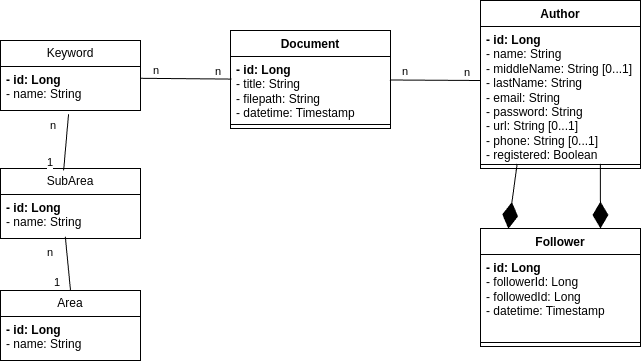

The diagram above was exported from draw.io. Its source (the exported page's mxGraphModel, read from the mxfile embedded in the PNG):
<mxGraphModel dx="880" dy="504" grid="1" gridSize="10" guides="1" tooltips="1" connect="1" arrows="1" fold="1" page="1" pageScale="1" pageWidth="850" pageHeight="1100" math="0" shadow="0">
  <root>
    <mxCell id="0" />
    <mxCell id="1" parent="0" />
    <mxCell id="h-_lkGoz9NTMbJEYTbnO-1" value="Author" style="swimlane;fontStyle=1;align=center;verticalAlign=top;childLayout=stackLayout;horizontal=1;startSize=26;horizontalStack=0;resizeParent=1;resizeParentMax=0;resizeLast=0;collapsible=1;marginBottom=0;whiteSpace=wrap;html=1;" parent="1" vertex="1">
      <mxGeometry x="585" y="70" width="160" height="168" as="geometry" />
    </mxCell>
    <mxCell id="h-_lkGoz9NTMbJEYTbnO-2" value="&lt;b&gt;- id: Long&lt;/b&gt;&lt;div&gt;- name: String&lt;/div&gt;&lt;div&gt;- middleName: String [0...1]&lt;/div&gt;&lt;div&gt;- lastName: String&lt;/div&gt;&lt;div&gt;- email: String&lt;/div&gt;&lt;div&gt;- password: String&lt;/div&gt;&lt;div&gt;- url: String [0...1]&lt;/div&gt;&lt;div&gt;- phone: String [0...1]&lt;/div&gt;&lt;div&gt;- registered: Boolean&lt;/div&gt;" style="text;strokeColor=none;fillColor=none;align=left;verticalAlign=top;spacingLeft=4;spacingRight=4;overflow=hidden;rotatable=0;points=[[0,0.5],[1,0.5]];portConstraint=eastwest;whiteSpace=wrap;html=1;" parent="h-_lkGoz9NTMbJEYTbnO-1" vertex="1">
      <mxGeometry y="26" width="160" height="134" as="geometry" />
    </mxCell>
    <mxCell id="h-_lkGoz9NTMbJEYTbnO-3" value="" style="line;strokeWidth=1;fillColor=none;align=left;verticalAlign=middle;spacingTop=-1;spacingLeft=3;spacingRight=3;rotatable=0;labelPosition=right;points=[];portConstraint=eastwest;strokeColor=inherit;" parent="h-_lkGoz9NTMbJEYTbnO-1" vertex="1">
      <mxGeometry y="160" width="160" height="8" as="geometry" />
    </mxCell>
    <mxCell id="h-_lkGoz9NTMbJEYTbnO-5" value="Follower" style="swimlane;fontStyle=1;align=center;verticalAlign=top;childLayout=stackLayout;horizontal=1;startSize=26;horizontalStack=0;resizeParent=1;resizeParentMax=0;resizeLast=0;collapsible=1;marginBottom=0;whiteSpace=wrap;html=1;" parent="1" vertex="1">
      <mxGeometry x="585" y="298" width="160" height="118" as="geometry" />
    </mxCell>
    <mxCell id="h-_lkGoz9NTMbJEYTbnO-6" value="&lt;div&gt;&lt;b&gt;- id: Long&lt;/b&gt;&lt;/div&gt;&lt;div&gt;- followerId: Long&lt;/div&gt;&lt;div&gt;- followedId: Long&lt;/div&gt;- datetime: Timestamp" style="text;strokeColor=none;fillColor=none;align=left;verticalAlign=top;spacingLeft=4;spacingRight=4;overflow=hidden;rotatable=0;points=[[0,0.5],[1,0.5]];portConstraint=eastwest;whiteSpace=wrap;html=1;" parent="h-_lkGoz9NTMbJEYTbnO-5" vertex="1">
      <mxGeometry y="26" width="160" height="84" as="geometry" />
    </mxCell>
    <mxCell id="h-_lkGoz9NTMbJEYTbnO-7" value="" style="line;strokeWidth=1;fillColor=none;align=left;verticalAlign=middle;spacingTop=-1;spacingLeft=3;spacingRight=3;rotatable=0;labelPosition=right;points=[];portConstraint=eastwest;strokeColor=inherit;" parent="h-_lkGoz9NTMbJEYTbnO-5" vertex="1">
      <mxGeometry y="110" width="160" height="8" as="geometry" />
    </mxCell>
    <mxCell id="h-_lkGoz9NTMbJEYTbnO-9" value="Document" style="swimlane;fontStyle=1;align=center;verticalAlign=top;childLayout=stackLayout;horizontal=1;startSize=26;horizontalStack=0;resizeParent=1;resizeParentMax=0;resizeLast=0;collapsible=1;marginBottom=0;whiteSpace=wrap;html=1;" parent="1" vertex="1">
      <mxGeometry x="335" y="100" width="160" height="98" as="geometry" />
    </mxCell>
    <mxCell id="h-_lkGoz9NTMbJEYTbnO-10" value="&lt;b&gt;- id: Long&lt;/b&gt;&lt;div&gt;- title: String&lt;/div&gt;&lt;div&gt;- filepath: String&lt;/div&gt;&lt;div&gt;- datetime: Timestamp&lt;/div&gt;&lt;div&gt;&lt;br&gt;&lt;/div&gt;" style="text;strokeColor=none;fillColor=none;align=left;verticalAlign=top;spacingLeft=4;spacingRight=4;overflow=hidden;rotatable=0;points=[[0,0.5],[1,0.5]];portConstraint=eastwest;whiteSpace=wrap;html=1;" parent="h-_lkGoz9NTMbJEYTbnO-9" vertex="1">
      <mxGeometry y="26" width="160" height="64" as="geometry" />
    </mxCell>
    <mxCell id="h-_lkGoz9NTMbJEYTbnO-11" value="" style="line;strokeWidth=1;fillColor=none;align=left;verticalAlign=middle;spacingTop=-1;spacingLeft=3;spacingRight=3;rotatable=0;labelPosition=right;points=[];portConstraint=eastwest;strokeColor=inherit;" parent="h-_lkGoz9NTMbJEYTbnO-9" vertex="1">
      <mxGeometry y="90" width="160" height="8" as="geometry" />
    </mxCell>
    <mxCell id="h-_lkGoz9NTMbJEYTbnO-17" value="Area" style="swimlane;fontStyle=0;childLayout=stackLayout;horizontal=1;startSize=26;fillColor=none;horizontalStack=0;resizeParent=1;resizeParentMax=0;resizeLast=0;collapsible=1;marginBottom=0;whiteSpace=wrap;html=1;" parent="1" vertex="1">
      <mxGeometry x="105" y="360" width="140" height="70" as="geometry" />
    </mxCell>
    <mxCell id="h-_lkGoz9NTMbJEYTbnO-20" value="&lt;b&gt;- id: Long&lt;/b&gt;&lt;div&gt;- name: String&lt;/div&gt;" style="text;strokeColor=none;fillColor=none;align=left;verticalAlign=top;spacingLeft=4;spacingRight=4;overflow=hidden;rotatable=0;points=[[0,0.5],[1,0.5]];portConstraint=eastwest;whiteSpace=wrap;html=1;" parent="h-_lkGoz9NTMbJEYTbnO-17" vertex="1">
      <mxGeometry y="26" width="140" height="44" as="geometry" />
    </mxCell>
    <mxCell id="h-_lkGoz9NTMbJEYTbnO-21" value="SubArea" style="swimlane;fontStyle=0;childLayout=stackLayout;horizontal=1;startSize=26;fillColor=none;horizontalStack=0;resizeParent=1;resizeParentMax=0;resizeLast=0;collapsible=1;marginBottom=0;whiteSpace=wrap;html=1;" parent="1" vertex="1">
      <mxGeometry x="105" y="238" width="140" height="70" as="geometry" />
    </mxCell>
    <mxCell id="h-_lkGoz9NTMbJEYTbnO-22" value="&lt;b&gt;- id: Long&lt;/b&gt;&lt;div&gt;- name: String&lt;/div&gt;" style="text;strokeColor=none;fillColor=none;align=left;verticalAlign=top;spacingLeft=4;spacingRight=4;overflow=hidden;rotatable=0;points=[[0,0.5],[1,0.5]];portConstraint=eastwest;whiteSpace=wrap;html=1;" parent="h-_lkGoz9NTMbJEYTbnO-21" vertex="1">
      <mxGeometry y="26" width="140" height="44" as="geometry" />
    </mxCell>
    <mxCell id="h-_lkGoz9NTMbJEYTbnO-23" value="Keyword" style="swimlane;fontStyle=0;childLayout=stackLayout;horizontal=1;startSize=26;fillColor=none;horizontalStack=0;resizeParent=1;resizeParentMax=0;resizeLast=0;collapsible=1;marginBottom=0;whiteSpace=wrap;html=1;" parent="1" vertex="1">
      <mxGeometry x="105" y="110" width="140" height="70" as="geometry" />
    </mxCell>
    <mxCell id="h-_lkGoz9NTMbJEYTbnO-24" value="&lt;b&gt;- id: Long&lt;/b&gt;&lt;div&gt;- name: String&lt;/div&gt;" style="text;strokeColor=none;fillColor=none;align=left;verticalAlign=top;spacingLeft=4;spacingRight=4;overflow=hidden;rotatable=0;points=[[0,0.5],[1,0.5]];portConstraint=eastwest;whiteSpace=wrap;html=1;" parent="h-_lkGoz9NTMbJEYTbnO-23" vertex="1">
      <mxGeometry y="26" width="140" height="44" as="geometry" />
    </mxCell>
    <mxCell id="h-_lkGoz9NTMbJEYTbnO-27" value="" style="endArrow=diamondThin;endFill=1;endSize=24;html=1;rounded=0;entryX=0.174;entryY=0.002;entryDx=0;entryDy=0;entryPerimeter=0;exitX=0.229;exitY=0.425;exitDx=0;exitDy=0;exitPerimeter=0;" parent="1" source="h-_lkGoz9NTMbJEYTbnO-3" target="h-_lkGoz9NTMbJEYTbnO-5" edge="1">
      <mxGeometry width="160" relative="1" as="geometry">
        <mxPoint x="285" y="130" as="sourcePoint" />
        <mxPoint x="465" y="140" as="targetPoint" />
      </mxGeometry>
    </mxCell>
    <mxCell id="h-_lkGoz9NTMbJEYTbnO-28" value="" style="endArrow=diamondThin;endFill=1;endSize=24;html=1;rounded=0;entryX=0.75;entryY=0;entryDx=0;entryDy=0;exitX=0.749;exitY=0.425;exitDx=0;exitDy=0;exitPerimeter=0;" parent="1" source="h-_lkGoz9NTMbJEYTbnO-3" target="h-_lkGoz9NTMbJEYTbnO-5" edge="1">
      <mxGeometry width="160" relative="1" as="geometry">
        <mxPoint x="632" y="243" as="sourcePoint" />
        <mxPoint x="623" y="308" as="targetPoint" />
      </mxGeometry>
    </mxCell>
    <mxCell id="h-_lkGoz9NTMbJEYTbnO-41" value="" style="endArrow=none;html=1;rounded=0;entryX=0;entryY=0.403;entryDx=0;entryDy=0;entryPerimeter=0;exitX=0.996;exitY=0.367;exitDx=0;exitDy=0;exitPerimeter=0;" parent="1" source="h-_lkGoz9NTMbJEYTbnO-10" target="h-_lkGoz9NTMbJEYTbnO-2" edge="1">
      <mxGeometry relative="1" as="geometry">
        <mxPoint x="135" y="30" as="sourcePoint" />
        <mxPoint x="295" y="30" as="targetPoint" />
      </mxGeometry>
    </mxCell>
    <mxCell id="h-_lkGoz9NTMbJEYTbnO-42" value="n" style="edgeLabel;resizable=0;html=1;align=left;verticalAlign=bottom;" parent="h-_lkGoz9NTMbJEYTbnO-41" connectable="0" vertex="1">
      <mxGeometry x="-1" relative="1" as="geometry">
        <mxPoint x="11" as="offset" />
      </mxGeometry>
    </mxCell>
    <mxCell id="h-_lkGoz9NTMbJEYTbnO-43" value="n" style="edgeLabel;resizable=0;html=1;align=right;verticalAlign=bottom;" parent="h-_lkGoz9NTMbJEYTbnO-41" connectable="0" vertex="1">
      <mxGeometry x="1" relative="1" as="geometry">
        <mxPoint x="-10" as="offset" />
      </mxGeometry>
    </mxCell>
    <mxCell id="h-_lkGoz9NTMbJEYTbnO-47" value="" style="endArrow=none;html=1;rounded=0;entryX=0.006;entryY=0.353;entryDx=0;entryDy=0;entryPerimeter=0;exitX=0.999;exitY=0.268;exitDx=0;exitDy=0;exitPerimeter=0;" parent="1" source="h-_lkGoz9NTMbJEYTbnO-24" target="h-_lkGoz9NTMbJEYTbnO-10" edge="1">
      <mxGeometry relative="1" as="geometry">
        <mxPoint x="514" y="169" as="sourcePoint" />
        <mxPoint x="605" y="170" as="targetPoint" />
      </mxGeometry>
    </mxCell>
    <mxCell id="h-_lkGoz9NTMbJEYTbnO-48" value="n" style="edgeLabel;resizable=0;html=1;align=left;verticalAlign=bottom;" parent="h-_lkGoz9NTMbJEYTbnO-47" connectable="0" vertex="1">
      <mxGeometry x="-1" relative="1" as="geometry">
        <mxPoint x="11" as="offset" />
      </mxGeometry>
    </mxCell>
    <mxCell id="h-_lkGoz9NTMbJEYTbnO-49" value="n" style="edgeLabel;resizable=0;html=1;align=right;verticalAlign=bottom;" parent="h-_lkGoz9NTMbJEYTbnO-47" connectable="0" vertex="1">
      <mxGeometry x="1" relative="1" as="geometry">
        <mxPoint x="-10" as="offset" />
      </mxGeometry>
    </mxCell>
    <mxCell id="h-_lkGoz9NTMbJEYTbnO-53" value="" style="endArrow=none;html=1;rounded=0;exitX=0.486;exitY=1.086;exitDx=0;exitDy=0;exitPerimeter=0;entryX=0.451;entryY=0.026;entryDx=0;entryDy=0;entryPerimeter=0;" parent="1" source="h-_lkGoz9NTMbJEYTbnO-24" target="h-_lkGoz9NTMbJEYTbnO-21" edge="1">
      <mxGeometry relative="1" as="geometry">
        <mxPoint x="170" y="181" as="sourcePoint" />
        <mxPoint x="170" y="230" as="targetPoint" />
      </mxGeometry>
    </mxCell>
    <mxCell id="h-_lkGoz9NTMbJEYTbnO-54" value="n" style="edgeLabel;resizable=0;html=1;align=left;verticalAlign=bottom;" parent="h-_lkGoz9NTMbJEYTbnO-53" connectable="0" vertex="1">
      <mxGeometry x="-1" relative="1" as="geometry">
        <mxPoint x="-20" y="19" as="offset" />
      </mxGeometry>
    </mxCell>
    <mxCell id="h-_lkGoz9NTMbJEYTbnO-55" value="1" style="edgeLabel;resizable=0;html=1;align=right;verticalAlign=bottom;" parent="h-_lkGoz9NTMbJEYTbnO-53" connectable="0" vertex="1">
      <mxGeometry x="1" relative="1" as="geometry">
        <mxPoint x="-10" as="offset" />
      </mxGeometry>
    </mxCell>
    <mxCell id="h-_lkGoz9NTMbJEYTbnO-57" value="" style="endArrow=none;html=1;rounded=0;entryX=0.5;entryY=0;entryDx=0;entryDy=0;exitX=0.463;exitY=0.959;exitDx=0;exitDy=0;exitPerimeter=0;" parent="1" source="h-_lkGoz9NTMbJEYTbnO-22" target="h-_lkGoz9NTMbJEYTbnO-17" edge="1">
      <mxGeometry relative="1" as="geometry">
        <mxPoint x="340" y="418" as="sourcePoint" />
        <mxPoint x="431" y="419" as="targetPoint" />
      </mxGeometry>
    </mxCell>
    <mxCell id="h-_lkGoz9NTMbJEYTbnO-58" value="n" style="edgeLabel;resizable=0;html=1;align=left;verticalAlign=bottom;" parent="h-_lkGoz9NTMbJEYTbnO-57" connectable="0" vertex="1">
      <mxGeometry x="-1" relative="1" as="geometry">
        <mxPoint x="-20" y="24" as="offset" />
      </mxGeometry>
    </mxCell>
    <mxCell id="h-_lkGoz9NTMbJEYTbnO-59" value="1" style="edgeLabel;resizable=0;html=1;align=right;verticalAlign=bottom;" parent="h-_lkGoz9NTMbJEYTbnO-57" connectable="0" vertex="1">
      <mxGeometry x="1" relative="1" as="geometry">
        <mxPoint x="-10" as="offset" />
      </mxGeometry>
    </mxCell>
  </root>
</mxGraphModel>